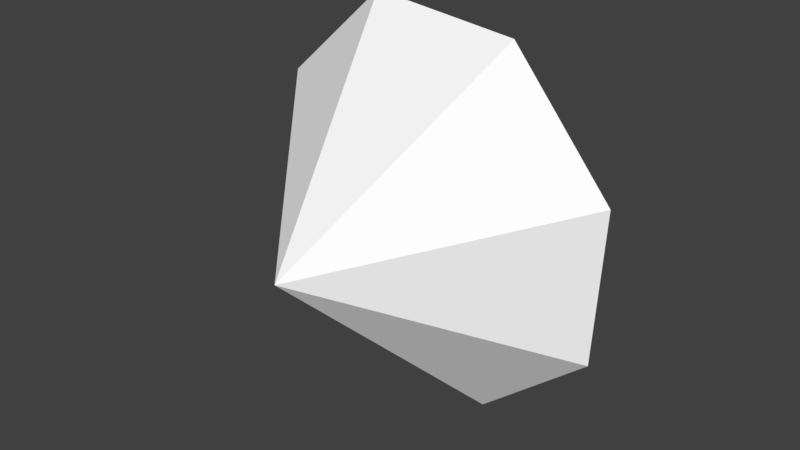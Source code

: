 # Source: gem2.blend  (saved by Blender 2.77.0; exported with 4.5.12 LTS)
import bpy
from mathutils import Matrix  # noqa: F401  (used for matrix-valued properties, if any)

bpy.ops.wm.read_factory_settings(use_empty=True)
scene = bpy.context.scene
scene.name = 'Scene'

# ---- collections
col_collection_1 = bpy.data.collections.new('Collection 1'); scene.collection.children.link(col_collection_1)

# ---- materials (node trees are filled in below, after node groups)
mat_diamond = bpy.data.materials.new('Diamond')
mat_diamond.alpha_threshold = 0.0
mat_diamond.use_transparent_shadow = False
mat_diamond.diffuse_color = (1.0, 1.0, 1.0, 1.0)
mat_diamond.roughness = 0.5
mat_diamond.specular_intensity = 0.433
mat_diamond.line_color = (0.0, 0.0, 0.0, 0.5258)

# ---- material node trees

# ---- world
world_world = bpy.data.worlds.new('World'); scene.world = world_world
world_world.color = (0.05088, 0.05088, 0.05088)
world_world.use_sun_shadow = False
world_world.sun_shadow_jitter_overblur = 0.0
world_world.cycles.sampling_method = 'MANUAL'

# ---- meshes
me_diamond = bpy.data.meshes.new('Diamond')
me_diamond.from_pydata([(0.1009, 1.322, 0.03144), (-0.01474, -0.00943, -0.006272), (0.3654, 1.284, 0.5691), (0.5065, 0.8533, 0.9161), (-0.09149, 1.323, 0.6002), (-0.2549, 0.918, 0.968), (-0.4357, 1.361, 0.2982), (-0.8286, 0.982, 0.4645), (-0.4656, 1.377, -0.1601), (-0.8784, 1.008, -0.2993), (-0.1637, 1.36, -0.5062), (-0.3752, 0.9806, -0.8762), (0.2932, 1.322, -0.5374), (0.3863, 0.916, -0.928), (0.6374, 1.283, -0.2353), (0.9599, 0.852, -0.4246), (0.6673, 1.268, 0.223), (1.01, 0.826, 0.3393)], [], [(3, 1, 17), (1, 3, 5), (1, 5, 7), (1, 7, 9), (1, 9, 11), (1, 11, 13), (1, 13, 15), (1, 15, 17), (3, 16, 2), (3, 4, 5), (4, 7, 5), (6, 9, 7), (8, 11, 9), (11, 12, 13), (13, 14, 15), (15, 16, 17), (0, 2, 16), (2, 0, 4), (4, 0, 6), (6, 0, 8), (8, 0, 10), (10, 0, 12), (12, 0, 14), (14, 0, 16), (3, 17, 16), (3, 2, 4), (4, 6, 7), (6, 8, 9), (8, 10, 11), (11, 10, 12), (13, 12, 14), (15, 14, 16)])
me_diamond.materials.append(mat_diamond)
me_diamond.use_remesh_preserve_volume = False
me_diamond.use_remesh_preserve_attributes = False
me_diamond.use_mirror_vertex_groups = False
me_diamond.update()

# ---- objects
ob_diamond = bpy.data.objects.new('Diamond', me_diamond)

# ---- transforms, parenting, visibility, modifiers, constraints
ob_diamond.location = (0.0, 0.0, 0.0)
ob_diamond.empty_display_type = 'ARROWS'
ob_diamond.lineart.crease_threshold = 0.0

# ---- collection membership
col_collection_1.objects.link(ob_diamond)

# ---- scene / render settings (as saved in the file)
scene.frame_start = 1; scene.frame_end = 250; scene.frame_set(1)
scene.render.engine = 'BLENDER_EEVEE_NEXT'
scene.render.resolution_percentage = 50
scene.render.dither_intensity = 0.0
scene.cycles.use_denoising = False
scene.cycles.samples = 128
scene.cycles.sampling_pattern = 'TABULATED_SOBOL'
scene.cycles.light_sampling_threshold = 0.0
scene.cycles.use_adaptive_sampling = False
scene.cycles.use_light_tree = False
scene.cycles.blur_glossy = 0.0
scene.cycles.sample_clamp_indirect = 0.0
scene.view_settings.view_transform = 'Standard'
bpy.context.view_layer.update()

# ---- added for rendering (the .blend has no active camera and no usable light): camera, sun
cam_auto = bpy.data.cameras.new('AutoCamera')
cam_auto.lens = 50.0
cam_auto.sensor_width = 36.0
cam_auto.clip_end = 1000.0
ob_auto_camera = bpy.data.objects.new('AutoCamera', cam_auto)
scene.collection.objects.link(ob_auto_camera)
ob_auto_camera.location = (2.85391, -2.66214, 2.25055)
ob_auto_camera.rotation_euler = (1.09748, -7.21219e-08, 0.694738)
scene.camera = ob_auto_camera
light_auto_sun = bpy.data.lights.new('AutoSun', 'SUN')
light_auto_sun.energy = 3.0
light_auto_sun.angle = 0.0523599
ob_auto_sun = bpy.data.objects.new('AutoSun', light_auto_sun)
scene.collection.objects.link(ob_auto_sun)
ob_auto_sun.rotation_euler = (0.872665, 0.174533, 0.523599)
bpy.context.view_layer.update()
